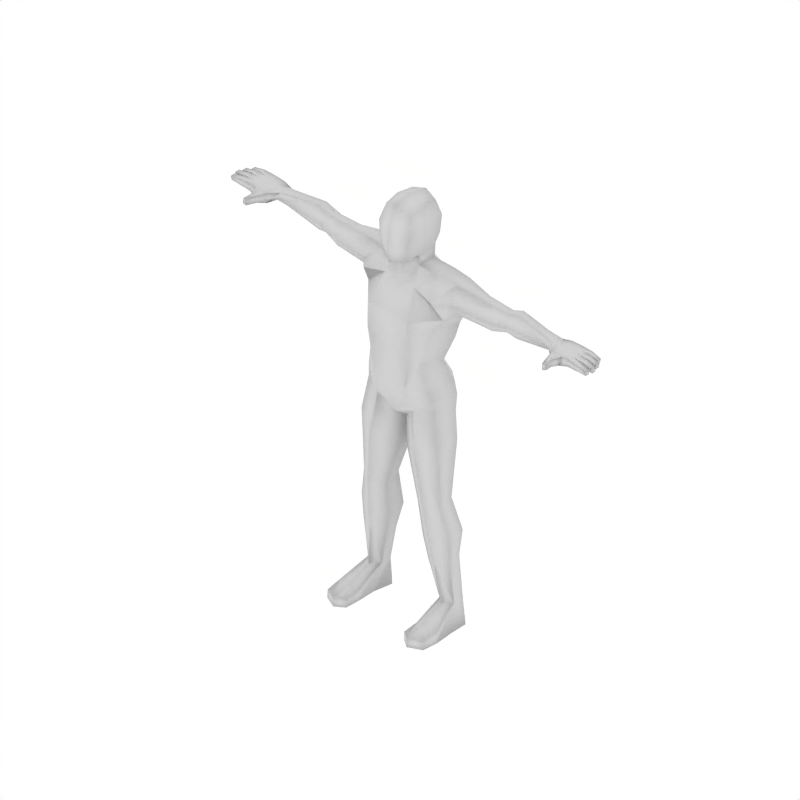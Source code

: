 # Source: human.blend  (saved by Blender 2.65.0; exported with 4.5.12 LTS)
import bpy
from mathutils import Matrix  # noqa: F401  (used for matrix-valued properties, if any)

bpy.ops.wm.read_factory_settings(use_empty=True)
scene = bpy.context.scene
scene.name = 'Scene'

# ---- collections
col_collection_1 = bpy.data.collections.new('Collection 1'); scene.collection.children.link(col_collection_1)

# ---- materials (node trees are filled in below, after node groups)
mat_material_001 = bpy.data.materials.new('Material.001')
mat_material_001.alpha_threshold = 0.0
mat_material_001.preview_render_type = 'SHADERBALL'
mat_material_001.roughness = 0.5
mat_material_001.specular_intensity = 0.0
mat_material_001.line_color = (0.0, 0.0, 0.0, 1.0)
mat_material = bpy.data.materials.new('Material')
mat_material.alpha_threshold = 0.0
mat_material.roughness = 0.5
mat_material.line_color = (0.0, 0.0, 0.0, 1.0)

# ---- material node trees

# ---- world
world_world = bpy.data.worlds.new('World'); scene.world = world_world
world_world.color = (1.0, 1.0, 1.0)
world_world.use_sun_shadow = False
world_world.sun_shadow_jitter_overblur = 0.0
world_world.cycles.sampling_method = 'MANUAL'
world_world.cycles.sample_map_resolution = 256

# ---- cameras
cam_camera = bpy.data.cameras.new('Camera')
cam_camera.type = 'ORTHO'
cam_camera.passepartout_alpha = 0.2
cam_camera.clip_end = 100.0
cam_camera.lens = 35.0
cam_camera.sensor_width = 32.0
cam_camera.sensor_height = 18.0
cam_camera.ortho_scale = 3.0
cam_camera.show_passepartout = False
cam_camera.show_safe_areas = True
cam_camera.dof.focus_distance = 0.0
cam_camera.dof.aperture_fstop = 128.0

# ---- lights
light_spot = bpy.data.lights.new('Spot', 'POINT')
light_spot.transmission_factor = 0.0
light_spot.cutoff_distance = 30.0
light_spot.energy = 100.0
light_spot.shadow_buffer_clip_start = 1.001
light_spot.shadow_soft_size = 1.0
light_spot.shadow_maximum_resolution = 0.006
light_spot.use_absolute_resolution = True
light_spot.cycles.use_multiple_importance_sampling = False

# ---- meshes
me_mehumanmale_001 = bpy.data.meshes.new('meHumanMale.001')
me_mehumanmale_001.from_pydata([(-0.7955, 0.006095, 0.492), (-0.8343, 0.0159, 0.5007), (-0.8356, 0.04222, 0.501), (-0.8021, 0.01565, 0.531), (-0.8328, 0.01575, 0.5332), (-0.834, 0.04207, 0.5334), (-0.8317, 0.06848, 0.5335), (-0.8332, 0.06864, 0.5011), (-0.7538, 0.1236, 0.4855), (-0.7525, 0.1239, 0.5275), (-0.887, 0.06724, 0.5064), (-0.8857, 0.06711, 0.5324), (-0.8845, 0.04079, 0.5321), (-0.8857, 0.04092, 0.5061), (-0.9332, 0.04552, 0.5038), (-0.9351, 0.0422, 0.5221), (-0.9361, 0.06325, 0.5223), (-0.9339, 0.06026, 0.5039), (-0.88, 0.09626, 0.5308), (-0.8811, 0.09637, 0.5074), (-0.8799, 0.07005, 0.5061), (-0.8787, 0.06993, 0.5321), (-0.9257, 0.07143, 0.5219), (-0.9238, 0.07475, 0.5036), (-0.9245, 0.08948, 0.5052), (-0.9267, 0.09249, 0.5217), (-0.8802, 0.03816, 0.5321), (-0.879, 0.01184, 0.5319), (-0.8815, 0.03828, 0.5061), (-0.8802, 0.01196, 0.5059), (-0.9277, 0.01656, 0.5035), (-0.9284, 0.0313, 0.5037), (-0.9296, 0.01324, 0.5218), (-0.9306, 0.0343, 0.522), (-0.746, 0.02078, 0.5285), (-0.7519, 0.07362, 0.5343), (-0.7473, 0.02011, 0.4826), (-0.7536, 0.07334, 0.483), (-0.7622, -0.01882, 0.495), (-0.7612, -0.01819, 0.5266), (-0.7872, -0.02689, 0.5262), (-0.7882, -0.02745, 0.4981), (-0.7941, -0.06078, 0.502), (-0.7921, -0.05855, 0.5231), (-0.7768, -0.06227, 0.5267), (-0.7777, -0.06298, 0.4971), (-0.9074, 0.1194, 0.5217), (-0.9052, 0.1164, 0.5052), (-0.9046, 0.1017, 0.5036), (-0.9064, 0.09838, 0.5219), (-0.8594, 0.09688, 0.5321), (-0.8606, 0.097, 0.5061), (-0.8618, 0.1233, 0.5074), (-0.8607, 0.1232, 0.5308), (-0.8105, 0.1237, 0.5315), (-0.8118, 0.1238, 0.5022), (-0.8237, 0.09508, 0.5016), (-0.8222, 0.09494, 0.5325), (-0.7883, 0.1249, 0.4919), (-0.7857, 0.1252, 0.5286), (-0.7937, 0.04366, 0.501), (-0.7921, 0.04351, 0.5334), (-0.792, 0.09604, 0.5016), (-0.7906, 0.09589, 0.5325), (0.0, -0.006751, 0.6107), (0.0, -0.09263, 0.4069), (0.0, -0.08716, 0.6222), (0.0, 0.1537, 0.6955), (-0.4702, 0.09932, 0.458), (-0.4702, 0.0652, 0.4579), (-0.4919, 0.03829, 0.5016), (-0.4702, 0.06513, 0.5426), (-0.4702, 0.09929, 0.5425), (-0.4702, 0.1423, 0.5015), (-0.1997, 0.1172, 0.3937), (-0.1954, 0.001093, 0.4103), (-0.1761, -0.04527, 0.4982), (-0.1421, 0.02877, 0.5718), (-0.1435, 0.1157, 0.5712), (-0.1756, 0.1655, 0.485), (-0.7113, 0.1171, 0.5196), (-0.7113, 0.09405, 0.5362), (-0.7113, 0.0553, 0.5296), (-0.7113, 0.03954, 0.506), (-0.7113, 0.06277, 0.4884), (-0.7113, 0.1017, 0.4951), (-0.06708, 0.185, 0.4823), (-0.06041, 0.09357, 0.591), (-0.05989, 0.009367, 0.5929), (-0.07574, -0.03336, 0.5206), (0.0, -0.0469, 0.4858), (0.0, 0.1735, 0.4759), (-0.1425, 0.05578, 0.1736), (-0.1309, -0.04419, 0.2146), (-0.1018, -0.08717, 0.2312), (-0.06096, 0.1153, 0.1601), (-0.08111, -0.08509, 0.0904), (-0.1514, -0.03732, 0.0802), (-0.08111, 0.1724, 0.04672), (-0.1528, 0.1123, 0.06343), (-0.1659, -0.02252, 0.03588), (-0.08681, -0.06802, 0.004748), (-0.08681, 0.1805, -0.03471), (-0.1677, 0.1103, 0.01514), (-0.1549, 0.0913, -0.8743), (-0.1549, 0.04407, -0.8743), (-0.1894, 0.01014, -0.8743), (-0.2239, 0.04407, -0.8743), (-0.2239, 0.0913, -0.8743), (-0.1894, 0.1239, -0.8743), (-0.1409, 0.08509, -0.4201), (-0.1955, 0.05539, -0.4139), (-0.1973, -0.0116, -0.4355), (-0.1447, -0.04235, -0.4651), (-0.08335, -0.0116, -0.4458), (-0.08152, 0.05539, -0.4242), (-0.1421, 0.08829, -0.9849), (-0.1547, 0.007083, -0.9849), (-0.1895, 0.006883, -0.9849), (-0.2459, 0.007083, -0.9849), (-0.2424, 0.08829, -0.9849), (-0.1898, 0.1349, -0.9849), (-0.2507, -0.1486, -0.9849), (-0.1924, -0.1768, -0.9849), (-0.1525, -0.1486, -0.9849), (-0.2483, -0.1486, -0.9474), (-0.1921, -0.1768, -0.9446), (-0.1525, -0.1486, -0.9474), (0.0, -0.0244, 0.5465), (0.0, 0.1568, 0.5435), (-0.0568, 0.1009, 0.6505), (-0.06153, 0.009241, 0.6414), (0.0, 0.1174, 0.6327), (-0.09982, -0.09515, 0.401), (-0.09237, 0.1742, 0.3625), (-0.002365, 0.1554, 0.3587), (-0.06506, 0.1168, 0.6966), (-0.05947, -0.06496, 0.6405), (-0.07977, -0.06372, 0.7713), (-0.06641, 0.1248, 0.7724), (0.0, -0.09518, 0.7713), (0.0, 0.1629, 0.7713), (-0.06148, -0.04299, 0.8443), (-0.06148, 0.09614, 0.8491), (0.0, -0.05914, 0.8715), (3.02e-09, 0.1063, 0.8686), (-0.5163, 0.1056, 0.4519), (-0.5163, 0.1438, 0.5031), (-0.5163, 0.1056, 0.5587), (-0.5163, 0.06546, 0.5588), (-0.5163, 0.03676, 0.5032), (-0.5163, 0.0655, 0.4518), (-0.406, 0.05013, 0.4408), (-0.3339, 0.1048, 0.4296), (-0.425, 0.02133, 0.4907), (-0.4037, 0.05363, 0.5437), (-0.334, 0.104, 0.5434), (-0.3034, 0.1587, 0.4877), (-0.08875, 0.01261, -0.6147), (-0.1569, -0.02393, -0.6045), (-0.231, 0.01176, -0.5779), (-0.2293, 0.08238, -0.5579), (-0.1534, 0.1322, -0.5632), (-0.08658, 0.08886, -0.5895), (-0.1987, 0.08077, -0.1604), (-0.1983, -0.02645, -0.1559), (-0.1135, 0.1367, -0.2061), (-0.112, -0.06545, -0.1885), (-0.02201, -0.004925, -0.2443), (-0.02141, 0.06641, -0.2372), (0.02141, 0.06641, -0.2372), (0.02201, -0.004925, -0.2443), (0.112, -0.06545, -0.1885), (0.1135, 0.1367, -0.2061), (0.1983, -0.02645, -0.1559), (0.1987, 0.08077, -0.1604), (0.08658, 0.08886, -0.5895), (0.1534, 0.1322, -0.5632), (0.2293, 0.08238, -0.5579), (0.231, 0.01176, -0.5779), (0.1569, -0.02393, -0.6045), (0.08875, 0.01261, -0.6147), (0.3034, 0.1587, 0.4877), (0.334, 0.104, 0.5434), (0.4037, 0.05363, 0.5437), (0.425, 0.02133, 0.4907), (0.3339, 0.1048, 0.4296), (0.406, 0.05013, 0.4408), (0.06148, 0.09614, 0.8491), (0.06148, -0.04299, 0.8443), (0.06641, 0.1248, 0.7724), (0.07977, -0.06372, 0.7713), (0.05947, -0.06496, 0.6405), (0.06506, 0.1168, 0.6966), (0.09237, 0.1742, 0.3625), (0.09982, -0.09515, 0.401), (0.06153, 0.009241, 0.6414), (0.0568, 0.1009, 0.6505), (0.1525, -0.1486, -0.9474), (0.1921, -0.1768, -0.9446), (0.2483, -0.1486, -0.9474), (0.1525, -0.1486, -0.9849), (0.1924, -0.1768, -0.9849), (0.2507, -0.1486, -0.9849), (0.1898, 0.1349, -0.9849), (0.2424, 0.08829, -0.9849), (0.2459, 0.007083, -0.9849), (0.1895, 0.006883, -0.9849), (0.1547, 0.007083, -0.9849), (0.1421, 0.08829, -0.9849), (0.08152, 0.05539, -0.4242), (0.08335, -0.0116, -0.4458), (0.1447, -0.04235, -0.4651), (0.1973, -0.0116, -0.4355), (0.1955, 0.05539, -0.4139), (0.1409, 0.08509, -0.4201), (0.1894, 0.1239, -0.8743), (0.2239, 0.0913, -0.8743), (0.2239, 0.04407, -0.8743), (0.1894, 0.01014, -0.8743), (0.1549, 0.04407, -0.8743), (0.1549, 0.0913, -0.8743), (0.0, -0.05504, -0.05819), (0.0, 0.1284, -0.08252), (0.1677, 0.1103, 0.01514), (0.08681, 0.1805, -0.03471), (0.08681, -0.06802, 0.004748), (0.1659, -0.02252, 0.03588), (0.0, -0.08509, 0.0904), (0.1528, 0.1123, 0.06343), (0.08111, 0.1724, 0.04672), (0.1514, -0.03732, 0.0802), (0.08111, -0.08509, 0.0904), (0.06096, 0.1153, 0.1601), (0.1018, -0.08717, 0.2312), (0.1309, -0.04419, 0.2146), (0.1425, 0.05578, 0.1736), (0.0, -0.07445, 0.2312), (0.07574, -0.03336, 0.5206), (0.05989, 0.009367, 0.5929), (0.06041, 0.09357, 0.591), (0.06708, 0.185, 0.4823), (0.1756, 0.1655, 0.485), (0.1435, 0.1157, 0.5712), (0.1421, 0.02877, 0.5718), (0.1761, -0.04527, 0.4982), (0.1954, 0.001093, 0.4103), (0.1997, 0.1172, 0.3937), (0.4702, 0.1423, 0.5015), (0.4702, 0.09929, 0.5425), (0.4702, 0.06513, 0.5426), (0.4919, 0.03829, 0.5016), (0.4702, 0.0652, 0.4579), (0.4702, 0.09932, 0.458), (0.0, 0.159, 0.04968), (0.0, 0.1037, 0.1631), (-0.1922, -0.08016, -0.9849), (-0.2559, -0.07927, -0.9849), (-0.2533, -0.0823, -0.938), (-0.151, -0.07927, -0.9849), (-0.1522, -0.0823, -0.938), (-0.1917, -0.08636, -0.9185), (0.1917, -0.08636, -0.9185), (0.1522, -0.0823, -0.938), (0.151, -0.07927, -0.9849), (0.2533, -0.0823, -0.938), (0.2559, -0.07927, -0.9849), (0.1922, -0.08016, -0.9849), (-0.11, 0.02135, -0.7154), (-0.1659, -0.008547, -0.6986), (-0.2258, 0.0173, -0.6811), (-0.2246, 0.06937, -0.6677), (-0.1628, 0.1191, -0.6569), (-0.1089, 0.07341, -0.7021), (0.1089, 0.07341, -0.7021), (0.1628, 0.1191, -0.6569), (0.2246, 0.06937, -0.6677), (0.2258, 0.0173, -0.6811), (0.1659, -0.008547, -0.6986), (0.11, 0.02135, -0.7154), (-0.1799, 0.09098, -0.04574), (-0.1723, -0.0157, -0.0009543), (-0.0983, 0.1419, -0.09928), (-0.09178, -0.05109, -0.02231), (0.0137, 0.0901, -0.1081), (0.01324, -0.003993, -0.1027), (0.09178, -0.05109, -0.02231), (0.0983, 0.1419, -0.09928), (0.1723, -0.0157, -0.0009543), (0.1799, 0.09098, -0.04574), (-0.0137, 0.0901, -0.1081), (-0.01324, -0.003993, -0.1027), (-0.1673, 0.09822, 0.2785), (-0.1484, -0.03516, 0.2929), (-0.1087, -0.0905, 0.2861), (-0.07839, 0.1417, 0.2566), (0.07839, 0.1417, 0.2566), (0.1087, -0.0905, 0.2861), (0.1484, -0.03516, 0.2929), (0.1673, 0.09822, 0.2785), (0.0, 0.1266, 0.2579), (0.0, -0.08288, 0.2737), (-0.2318, 0.03908, 0.4371), (-0.2207, 0.1144, 0.4116), (-0.2292, 0.008272, 0.4913), (-0.224, 0.04324, 0.5655), (-0.2214, 0.115, 0.565), (-0.2079, 0.1549, 0.4864), (0.2079, 0.1549, 0.4864), (0.2214, 0.115, 0.565), (0.224, 0.04324, 0.5655), (0.2292, 0.008272, 0.4913), (0.2207, 0.1144, 0.4116), (0.2318, 0.03908, 0.4371), (-0.07748, 0.02366, 0.6945), (0.07748, 0.02366, 0.6945), (-0.07065, -0.06624, 0.6955), (0.0, -0.09993, 0.6955), (0.07065, -0.06624, 0.6955), (-0.08691, 0.01961, 0.7702), (0.08691, 0.01961, 0.7702), (-0.07053, 0.0243, 0.8532), (0.07053, 0.0243, 0.8532), (0.0, 0.02662, 0.8851), (0.5163, 0.0655, 0.4518), (0.5163, 0.03676, 0.5032), (0.5163, 0.06546, 0.5588), (0.5163, 0.1056, 0.5587), (0.5163, 0.1438, 0.5031), (0.5163, 0.1056, 0.4519), (0.7113, 0.1017, 0.4951), (0.7113, 0.06277, 0.4884), (0.7113, 0.03954, 0.506), (0.7113, 0.0553, 0.5296), (0.7113, 0.09405, 0.5362), (0.7113, 0.1171, 0.5196), (0.7906, 0.09589, 0.5325), (0.792, 0.09604, 0.5016), (0.7921, 0.04351, 0.5334), (0.7937, 0.04366, 0.501), (0.7857, 0.1252, 0.5286), (0.7883, 0.1249, 0.4919), (0.8222, 0.09494, 0.5325), (0.8237, 0.09508, 0.5016), (0.8118, 0.1238, 0.5022), (0.8105, 0.1237, 0.5315), (0.8607, 0.1232, 0.5308), (0.8618, 0.1233, 0.5074), (0.8606, 0.097, 0.5061), (0.8594, 0.09688, 0.5321), (0.9064, 0.09838, 0.5219), (0.9046, 0.1017, 0.5036), (0.9052, 0.1164, 0.5052), (0.9074, 0.1194, 0.5217), (0.7777, -0.06298, 0.4971), (0.7768, -0.06227, 0.5267), (0.7921, -0.05855, 0.5231), (0.7941, -0.06078, 0.502), (0.7882, -0.02745, 0.4981), (0.7872, -0.02689, 0.5262), (0.7612, -0.01819, 0.5266), (0.7622, -0.01882, 0.495), (0.7536, 0.07334, 0.483), (0.7473, 0.02011, 0.4826), (0.7519, 0.07362, 0.5343), (0.746, 0.02078, 0.5285), (0.9306, 0.0343, 0.522), (0.9296, 0.01324, 0.5218), (0.9284, 0.0313, 0.5037), (0.9277, 0.01656, 0.5035), (0.8802, 0.01196, 0.5059), (0.8815, 0.03828, 0.5061), (0.879, 0.01184, 0.5319), (0.8802, 0.03816, 0.5321), (0.9267, 0.09249, 0.5217), (0.9245, 0.08948, 0.5052), (0.9238, 0.07475, 0.5036), (0.9257, 0.07143, 0.5219), (0.8787, 0.06993, 0.5321), (0.8799, 0.07005, 0.5061), (0.8811, 0.09637, 0.5074), (0.88, 0.09626, 0.5308), (0.9339, 0.06026, 0.5039), (0.9361, 0.06325, 0.5223), (0.9351, 0.0422, 0.5221), (0.9332, 0.04552, 0.5038), (0.8857, 0.04092, 0.5061), (0.8845, 0.04079, 0.5321), (0.8857, 0.06711, 0.5324), (0.887, 0.06724, 0.5064), (0.7525, 0.1239, 0.5275), (0.7538, 0.1236, 0.4855), (0.8332, 0.06864, 0.5011), (0.8317, 0.06848, 0.5335), (0.834, 0.04207, 0.5334), (0.8328, 0.01575, 0.5332), (0.8021, 0.01565, 0.531), (0.8356, 0.04222, 0.501), (0.8343, 0.0159, 0.5007), (0.7955, 0.006095, 0.492), (-0.1778, 0.1119, 0.3418), (-0.1574, -0.02372, 0.352), (-0.1042, -0.09574, 0.3346), (-0.08538, 0.1608, 0.3096), (0.08538, 0.1608, 0.3096), (0.1042, -0.09574, 0.3346), (0.1574, -0.02372, 0.352), (0.1778, 0.1119, 0.3418), (0.0, 0.1439, 0.3083), (0.0, -0.09067, 0.3314)], [], [(0, 3, 4, 1), (7, 2, 13, 10), (6, 7, 10, 11), (5, 6, 11, 12), (2, 5, 12, 13), (13, 12, 15, 14), (12, 11, 16, 15), (11, 10, 17, 16), (10, 13, 14, 17), (14, 15, 16, 17), (6, 57, 18, 21), (56, 7, 20, 19), (7, 6, 21, 20), (20, 21, 22, 23), (19, 20, 23, 24), (21, 18, 25, 22), (18, 19, 24, 25), (23, 22, 25, 24), (4, 5, 26, 27), (5, 2, 28, 26), (1, 4, 27, 29), (2, 1, 29, 28), (28, 29, 30, 31), (29, 27, 32, 30), (26, 28, 31, 33), (27, 26, 33, 32), (30, 32, 33, 31), (36, 34, 39, 38), (0, 36, 38, 41), (34, 3, 40, 39), (3, 0, 41, 40), (40, 41, 42, 43), (39, 40, 43, 44), (41, 38, 45, 42), (38, 39, 44, 45), (43, 42, 45, 44), (82, 34, 36, 83), (81, 35, 34, 82), (80, 9, 35, 81), (84, 37, 8, 85), (83, 36, 37, 84), (48, 49, 46, 47), (53, 52, 47, 46), (50, 53, 46, 49), (52, 51, 48, 47), (51, 50, 49, 48), (55, 56, 51, 52), (57, 54, 53, 50), (54, 55, 52, 53), (80, 85, 8, 9), (9, 8, 58, 59), (54, 59, 58, 55), (6, 35, 63, 57), (54, 57, 63, 59), (9, 59, 63, 35), (5, 61, 35, 6), (3, 34, 35, 61), (3, 61, 5, 4), (2, 7, 37, 60), (7, 56, 62, 37), (0, 60, 37, 36), (8, 37, 62, 58), (55, 58, 62, 56), (0, 1, 2, 60), (18, 57, 56, 19), (50, 51, 56, 57), (79, 78, 87, 86), (78, 77, 88, 87), (77, 76, 89, 88), (96, 97, 100, 101), (99, 98, 102, 103), (98, 254, 223, 102), (228, 96, 101, 222), (97, 99, 103, 100), (104, 105, 117, 116), (107, 108, 120, 119), (108, 109, 121, 120), (109, 104, 116, 121), (127, 126, 123, 124), (126, 125, 122, 123), (88, 89, 90, 128), (86, 87, 129, 91), (87, 88, 131, 130), (64, 131, 88, 128), (129, 87, 130, 132), (90, 89, 133, 65), (86, 91, 135, 134), (75, 133, 89, 76), (74, 79, 86, 134), (237, 94, 96, 228), (93, 97, 96, 94), (92, 99, 97, 93), (92, 95, 98, 99), (255, 254, 98, 95), (131, 64, 66, 137), (132, 130, 136, 67), (67, 136, 139, 141), (138, 140, 144, 142), (141, 139, 143, 145), (118, 119, 120, 121), (116, 117, 118, 121), (68, 146, 147, 73), (146, 85, 80, 147), (73, 147, 148, 72), (147, 80, 81, 148), (72, 148, 149, 71), (148, 81, 82, 149), (71, 149, 150, 70), (149, 82, 83, 150), (70, 150, 151, 69), (150, 83, 84, 151), (69, 151, 146, 68), (151, 84, 85, 146), (69, 152, 154, 70), (70, 154, 155, 71), (71, 155, 156, 72), (72, 156, 157, 73), (153, 68, 73, 157), (68, 153, 152, 69), (253, 252, 187, 186), (186, 182, 248, 253), (249, 248, 182, 183), (250, 249, 183, 184), (251, 250, 184, 185), (252, 251, 185, 187), (252, 253, 329, 324), (251, 252, 324, 325), (250, 251, 325, 326), (249, 250, 326, 327), (248, 249, 327, 328), (253, 248, 328, 329), (209, 204, 207, 208), (207, 204, 205, 206), (141, 145, 188, 190), (191, 189, 144, 140), (67, 141, 190, 193), (132, 67, 193, 197), (66, 64, 196, 192), (255, 233, 230, 254), (236, 229, 230, 233), (236, 235, 231, 229), (235, 234, 232, 231), (237, 228, 232, 234), (247, 194, 241, 242), (246, 245, 238, 195), (241, 194, 135, 91), (90, 65, 195, 238), (129, 132, 197, 240), (64, 128, 239, 196), (240, 197, 196, 239), (241, 91, 129, 240), (239, 128, 90, 238), (199, 202, 203, 200), (198, 201, 202, 199), (216, 204, 209, 221), (217, 205, 204, 216), (218, 206, 205, 217), (221, 209, 208, 220), (231, 227, 224, 229), (228, 222, 226, 232), (230, 225, 223, 254), (229, 224, 225, 230), (232, 226, 227, 231), (244, 239, 238, 245), (243, 240, 239, 244), (242, 241, 240, 243), (118, 256, 257, 119), (256, 123, 122, 257), (119, 257, 258, 107), (257, 122, 125, 258), (117, 259, 256, 118), (259, 124, 123, 256), (105, 260, 259, 117), (260, 127, 124, 259), (107, 258, 261, 106), (258, 125, 126, 261), (106, 261, 260, 105), (261, 126, 127, 260), (220, 263, 262, 219), (263, 198, 199, 262), (219, 262, 265, 218), (262, 199, 200, 265), (208, 264, 263, 220), (264, 201, 198, 263), (207, 267, 264, 208), (267, 202, 201, 264), (218, 265, 266, 206), (265, 200, 203, 266), (206, 266, 267, 207), (266, 203, 202, 267), (158, 268, 273, 163), (268, 105, 104, 273), (159, 269, 268, 158), (269, 106, 105, 268), (160, 270, 269, 159), (270, 107, 106, 269), (161, 271, 270, 160), (271, 108, 107, 270), (162, 272, 271, 161), (272, 109, 108, 271), (163, 273, 272, 162), (273, 104, 109, 272), (177, 275, 274, 176), (275, 216, 221, 274), (178, 276, 275, 177), (276, 217, 216, 275), (179, 277, 276, 178), (277, 218, 217, 276), (180, 278, 277, 179), (278, 219, 218, 277), (181, 279, 278, 180), (279, 220, 219, 278), (176, 274, 279, 181), (274, 221, 220, 279), (103, 280, 281, 100), (280, 164, 165, 281), (102, 282, 280, 103), (282, 166, 164, 280), (100, 281, 283, 101), (281, 165, 167, 283), (101, 283, 291, 222), (283, 167, 168, 291), (223, 290, 282, 102), (290, 169, 166, 282), (222, 291, 290, 223), (291, 168, 169, 290), (223, 284, 285, 222), (284, 170, 171, 285), (225, 287, 284, 223), (287, 173, 170, 284), (222, 285, 286, 226), (285, 171, 172, 286), (226, 286, 288, 227), (286, 172, 174, 288), (224, 289, 287, 225), (289, 175, 173, 287), (227, 288, 289, 224), (288, 174, 175, 289), (292, 92, 93, 293), (293, 93, 94, 294), (237, 301, 294, 94), (295, 95, 92, 292), (95, 295, 300, 255), (255, 300, 296, 233), (299, 236, 233, 296), (234, 297, 301, 237), (297, 234, 235, 298), (298, 235, 236, 299), (152, 302, 304, 154), (302, 75, 76, 304), (154, 304, 305, 155), (304, 76, 77, 305), (155, 305, 306, 156), (305, 77, 78, 306), (156, 306, 307, 157), (306, 78, 79, 307), (74, 303, 307, 79), (303, 153, 157, 307), (153, 303, 302, 152), (303, 74, 75, 302), (187, 313, 312, 186), (313, 246, 247, 312), (242, 308, 312, 247), (308, 182, 186, 312), (182, 308, 309, 183), (308, 242, 243, 309), (183, 309, 310, 184), (309, 243, 244, 310), (184, 310, 311, 185), (310, 244, 245, 311), (185, 311, 313, 187), (311, 245, 246, 313), (66, 317, 316, 137), (317, 140, 138, 316), (192, 318, 317, 66), (318, 191, 140, 317), (192, 196, 315, 318), (193, 315, 196, 197), (131, 137, 316, 314), (130, 131, 314, 136), (191, 318, 315, 320), (190, 320, 315, 193), (138, 319, 314, 316), (136, 314, 319, 139), (189, 191, 320, 322), (188, 322, 320, 190), (139, 319, 321, 143), (138, 142, 321, 319), (144, 189, 322, 323), (142, 144, 323, 321), (143, 321, 323, 145), (145, 323, 322, 188), (324, 329, 330, 331), (325, 324, 331, 332), (326, 325, 332, 333), (327, 326, 333, 334), (328, 327, 334, 335), (329, 328, 335, 330), (349, 342, 343, 348), (381, 380, 343, 342), (399, 339, 397, 398), (344, 343, 337, 341), (391, 341, 337, 362), (399, 363, 362, 339), (392, 362, 337, 343), (397, 339, 362, 392), (396, 395, 394, 338), (396, 338, 364, 365), (394, 393, 364, 338), (390, 364, 336, 340), (345, 340, 336, 342), (393, 342, 336, 364), (345, 344, 341, 340), (390, 340, 341, 391), (335, 390, 391, 330), (345, 346, 347, 344), (342, 349, 346, 345), (344, 347, 348, 343), (348, 351, 350, 349), (347, 352, 351, 348), (349, 350, 353, 346), (346, 353, 352, 347), (351, 352, 353, 350), (332, 331, 362, 363), (331, 330, 391, 362), (335, 334, 364, 390), (334, 333, 365, 364), (333, 332, 363, 365), (356, 355, 354, 357), (361, 354, 355, 360), (358, 357, 354, 361), (360, 355, 356, 359), (359, 356, 357, 358), (396, 359, 358, 399), (365, 360, 359, 396), (399, 358, 361, 363), (363, 361, 360, 365), (369, 368, 366, 367), (372, 367, 366, 373), (373, 366, 368, 371), (370, 369, 367, 372), (371, 368, 369, 370), (397, 371, 370, 398), (398, 370, 372, 395), (394, 373, 371, 397), (395, 372, 373, 394), (376, 375, 374, 377), (381, 374, 375, 380), (378, 377, 374, 381), (380, 375, 376, 379), (379, 376, 377, 378), (392, 379, 378, 393), (343, 380, 379, 392), (393, 378, 381, 342), (385, 382, 383, 384), (389, 382, 385, 386), (388, 383, 382, 389), (387, 384, 383, 388), (386, 385, 384, 387), (397, 386, 387, 394), (394, 387, 388, 393), (393, 388, 389, 392), (392, 389, 386, 397), (399, 398, 395, 396), (74, 400, 401, 75), (400, 292, 293, 401), (75, 401, 402, 133), (401, 293, 294, 402), (301, 409, 402, 294), (409, 65, 133, 402), (134, 403, 400, 74), (403, 295, 292, 400), (295, 403, 408, 300), (403, 134, 135, 408), (300, 408, 404, 296), (408, 135, 194, 404), (247, 407, 404, 194), (407, 299, 296, 404), (297, 405, 409, 301), (405, 195, 65, 409), (195, 405, 406, 246), (405, 297, 298, 406), (246, 406, 407, 247), (406, 298, 299, 407), (179, 213, 212, 180), (178, 214, 213, 179), (180, 212, 211, 181), (176, 181, 211, 210), (176, 210, 215, 177), (177, 215, 214, 178), (172, 212, 213, 174), (171, 211, 212, 172), (170, 210, 211, 171), (174, 213, 214, 175), (173, 175, 214, 215), (170, 173, 215, 210), (113, 114, 168, 167), (112, 113, 167, 165), (111, 112, 165, 164), (113, 159, 158, 114), (114, 158, 163, 115), (112, 160, 159, 113), (111, 161, 160, 112), (114, 115, 169, 168), (110, 166, 169, 115), (110, 111, 164, 166), (110, 115, 163, 162), (110, 162, 161, 111)])
me_mehumanmale_001.polygons.foreach_set('use_smooth', [True] * 408)
_uv = me_mehumanmale_001.uv_layers.new(name='UVTex')
_uv.uv.foreach_set('vector', [0.8233, 0.6675, 0.8184, 0.6884, 0.8023, 0.6888, 0.8021, 0.6717, 0.8063, 0.7882, 0.8059, 0.8019, 0.78, 0.8042, 0.7785, 0.7907, 0.1665, 0.9145, 0.1665, 0.9325, 0.1367, 0.9309, 0.1367, 0.9165, 0.8018, 0.7024, 0.8031, 0.7162, 0.7749, 0.7156, 0.7755, 0.7018, 0.2736, 0.9156, 0.2737, 0.9336, 0.2458, 0.9316, 0.2458, 0.9172, 0.2458, 0.9172, 0.2458, 0.9316, 0.2181, 0.9247, 0.2195, 0.9145, 0.7755, 0.7018, 0.7749, 0.7156, 0.7481, 0.7136, 0.7486, 0.7026, 0.1367, 0.9165, 0.1367, 0.9309, 0.1105, 0.9336, 0.109, 0.9234, 0.7785, 0.7907, 0.78, 0.8042, 0.7554, 0.8034, 0.7545, 0.7958, 0.7554, 0.8034, 0.7461, 0.806, 0.7449, 0.7952, 0.7545, 0.7958, 0.8031, 0.7162, 0.8083, 0.7303, 0.7775, 0.7313, 0.7781, 0.7172, 0.8102, 0.7741, 0.8063, 0.7882, 0.7818, 0.7892, 0.7802, 0.7756, 0.1665, 0.9325, 0.1665, 0.9145, 0.1924, 0.9165, 0.1924, 0.9309, 0.1924, 0.9309, 0.1924, 0.9165, 0.2181, 0.9234, 0.2167, 0.9336, 0.7802, 0.7756, 0.7818, 0.7892, 0.7588, 0.7885, 0.7579, 0.7809, 0.7781, 0.7172, 0.7775, 0.7313, 0.7521, 0.7298, 0.7524, 0.7185, 0.3525, 0.9171, 0.3526, 0.93, 0.3284, 0.9326, 0.3269, 0.9234, 0.7588, 0.7885, 0.7492, 0.7903, 0.7492, 0.7793, 0.7579, 0.7809, 0.8023, 0.6888, 0.8018, 0.7024, 0.7779, 0.7004, 0.7792, 0.6871, 0.2737, 0.9336, 0.2736, 0.9156, 0.2992, 0.9173, 0.2993, 0.9317, 0.8021, 0.6717, 0.8023, 0.6888, 0.7792, 0.6871, 0.778, 0.6741, 0.8059, 0.8019, 0.8078, 0.8154, 0.7842, 0.8195, 0.7823, 0.806, 0.7823, 0.806, 0.7842, 0.8195, 0.7595, 0.8194, 0.7584, 0.8118, 0.778, 0.6741, 0.7792, 0.6871, 0.7534, 0.6849, 0.7533, 0.6752, 0.2993, 0.9317, 0.2992, 0.9173, 0.3254, 0.9145, 0.3269, 0.9247, 0.7792, 0.6871, 0.7779, 0.7004, 0.7518, 0.6956, 0.7534, 0.6849, 0.7595, 0.8194, 0.7502, 0.8222, 0.7488, 0.8114, 0.7584, 0.8118, 0.8713, 0.6734, 0.8504, 0.6894, 0.839, 0.6677, 0.8535, 0.6586, 0.8287, 0.8189, 0.8531, 0.8087, 0.847, 0.8304, 0.8337, 0.8374, 0.8504, 0.6894, 0.8184, 0.6884, 0.8242, 0.6647, 0.839, 0.6677, 0.8073, 0.8217, 0.8287, 0.8189, 0.8337, 0.8374, 0.8192, 0.8426, 0.8192, 0.8426, 0.8337, 0.8374, 0.8358, 0.856, 0.8254, 0.8575, 0.839, 0.6677, 0.8242, 0.6647, 0.8189, 0.6484, 0.8269, 0.6453, 0.8337, 0.8374, 0.847, 0.8304, 0.8442, 0.8547, 0.8358, 0.856, 0.8535, 0.6586, 0.839, 0.6677, 0.8269, 0.6453, 0.8404, 0.6372, 0.8254, 0.8575, 0.8358, 0.856, 0.8387, 0.864, 0.8241, 0.8653, 0.8676, 0.7116, 0.8504, 0.6894, 0.8713, 0.6734, 0.8749, 0.6985, 0.8654, 0.7327, 0.845, 0.7193, 0.8504, 0.6894, 0.8676, 0.7116, 0.8631, 0.7478, 0.8423, 0.744, 0.845, 0.7193, 0.8654, 0.7327, 0.8683, 0.7836, 0.8462, 0.7828, 0.8422, 0.7616, 0.8641, 0.7633, 0.8749, 0.7973, 0.8531, 0.8087, 0.8462, 0.7828, 0.8683, 0.7836, 0.7686, 0.7679, 0.759, 0.7682, 0.7607, 0.7576, 0.7689, 0.7604, 0.791, 0.7472, 0.7911, 0.7586, 0.7689, 0.7604, 0.7678, 0.7518, 0.7892, 0.7342, 0.791, 0.7472, 0.7678, 0.7518, 0.7654, 0.741, 0.7911, 0.7586, 0.7909, 0.772, 0.7686, 0.7679, 0.7689, 0.7604, 0.405, 0.93, 0.4049, 0.9156, 0.4307, 0.9224, 0.4293, 0.9326, 0.8166, 0.7592, 0.8102, 0.7741, 0.7909, 0.772, 0.7911, 0.7586, 0.8083, 0.7303, 0.8155, 0.7445, 0.791, 0.7472, 0.7892, 0.7342, 0.8155, 0.7445, 0.8166, 0.7592, 0.7911, 0.7586, 0.791, 0.7472, 0.8631, 0.7478, 0.8641, 0.7633, 0.8422, 0.7616, 0.8423, 0.744, 0.8423, 0.744, 0.8422, 0.7616, 0.8286, 0.7603, 0.8273, 0.7445, 0.8155, 0.7445, 0.8273, 0.7445, 0.8286, 0.7603, 0.8166, 0.7592, 0.8031, 0.7162, 0.845, 0.7193, 0.8247, 0.7304, 0.8083, 0.7303, 0.8155, 0.7445, 0.8083, 0.7303, 0.8247, 0.7304, 0.8273, 0.7445, 0.8423, 0.744, 0.8273, 0.7445, 0.8247, 0.7304, 0.845, 0.7193, 0.8018, 0.7024, 0.824, 0.703, 0.845, 0.7193, 0.8031, 0.7162, 0.8184, 0.6884, 0.8504, 0.6894, 0.845, 0.7193, 0.824, 0.703, 0.8184, 0.6884, 0.824, 0.703, 0.8018, 0.7024, 0.8023, 0.6888, 0.8059, 0.8019, 0.8063, 0.7882, 0.8462, 0.7828, 0.8268, 0.7995, 0.8063, 0.7882, 0.8102, 0.7741, 0.8255, 0.7731, 0.8462, 0.7828, 0.8287, 0.8189, 0.8268, 0.7995, 0.8462, 0.7828, 0.8531, 0.8087, 0.8422, 0.7616, 0.8462, 0.7828, 0.8255, 0.7731, 0.8286, 0.7603, 0.8166, 0.7592, 0.8286, 0.7603, 0.8255, 0.7731, 0.8102, 0.7741, 0.8287, 0.8189, 0.8078, 0.8154, 0.8059, 0.8019, 0.8268, 0.7995, 0.3525, 0.9171, 0.3844, 0.9145, 0.3844, 0.9316, 0.3526, 0.93, 0.4049, 0.9156, 0.405, 0.93, 0.3844, 0.9316, 0.3844, 0.9145, 0.1543, 0.7138, 0.1282, 0.755, 0.08705, 0.7584, 0.1069, 0.6967, 0.3092, 0.8175, 0.3068, 0.777, 0.3475, 0.7716, 0.3456, 0.8076, 0.3068, 0.777, 0.2868, 0.7267, 0.3357, 0.7344, 0.3475, 0.7716, 0.318, 0.4817, 0.2632, 0.4744, 0.25, 0.4461, 0.3103, 0.4233, 0.1747, 0.4721, 0.1299, 0.4723, 0.1221, 0.4394, 0.174, 0.4462, 0.1299, 0.4723, 0.09541, 0.4835, 0.07737, 0.4268, 0.1221, 0.4394, 0.3716, 0.4796, 0.318, 0.4817, 0.3103, 0.4233, 0.3718, 0.3628, 0.2632, 0.4744, 0.1747, 0.4721, 0.174, 0.4462, 0.25, 0.4461, 0.8542, 0.3139, 0.843, 0.3347, 0.7854, 0.3254, 0.8043, 0.2889, 0.8666, 0.3639, 0.8889, 0.3546, 0.9096, 0.4081, 0.8714, 0.4244, 0.8889, 0.3546, 0.9102, 0.3427, 0.941, 0.3905, 0.9096, 0.4081, 0.867, 0.2938, 0.8542, 0.3139, 0.8043, 0.2889, 0.8222, 0.2607, 0.7609, 0.4033, 0.7699, 0.4218, 0.7559, 0.4326, 0.7449, 0.4118, 0.7699, 0.4218, 0.7905, 0.4389, 0.7794, 0.4531, 0.7559, 0.4326, 0.3475, 0.7716, 0.3357, 0.7344, 0.3713, 0.7149, 0.3712, 0.7446, 0.1069, 0.6967, 0.08705, 0.7584, 0.06845, 0.716, 0.07833, 0.6853, 0.9126, 0.0366, 0.9133, 0.07322, 0.8922, 0.07417, 0.8861, 0.03373, 0.9311, 0.1307, 0.9226, 0.09361, 0.9438, 0.09794, 0.9674, 0.1309, 0.9371, 0.0008961, 0.9126, 0.0366, 0.8861, 0.03373, 0.8952, 0.007827, 0.3713, 0.7149, 0.3357, 0.7344, 0.3195, 0.6682, 0.3713, 0.6696, 0.1069, 0.6967, 0.07833, 0.6853, 0.0945, 0.6336, 0.134, 0.6479, 0.2471, 0.6893, 0.3195, 0.6682, 0.3357, 0.7344, 0.2868, 0.7267, 0.1858, 0.6758, 0.1543, 0.7138, 0.1069, 0.6967, 0.134, 0.6479, 0.3715, 0.57, 0.3089, 0.5734, 0.318, 0.4817, 0.3716, 0.4796, 0.275, 0.5636, 0.2632, 0.4744, 0.318, 0.4817, 0.3089, 0.5734, 0.205, 0.5404, 0.1747, 0.4721, 0.2632, 0.4744, 0.275, 0.5636, 0.205, 0.5404, 0.1394, 0.5383, 0.1299, 0.4723, 0.1747, 0.4721, 0.1059, 0.5423, 0.09541, 0.4835, 0.1299, 0.4723, 0.1394, 0.5383, 0.9226, 0.09361, 0.9311, 0.1307, 0.8925, 0.1305, 0.8914, 0.1057, 0.8952, 0.007827, 0.8861, 0.03373, 0.8649, 0.03149, 0.8651, 3.3e-08, 0.8651, 3.3e-08, 0.8649, 0.03149, 0.8349, 0.03126, 0.8317, 0.0, 0.8427, 0.1026, 0.8441, 0.1303, 0.8106, 0.1301, 0.8124, 0.104, 0.8317, 0.0, 0.8349, 0.03126, 0.8033, 0.04346, 0.7878, 0.01809, 0.6741, 0.9492, 0.6729, 0.9179, 0.7179, 0.9179, 0.7449, 0.9459, 0.7203, 0.9734, 0.6751, 0.9684, 0.6741, 0.9492, 0.7449, 0.9459, 0.1661, 0.9093, 0.1458, 0.9137, 0.1402, 0.8867, 0.1603, 0.8813, 0.1458, 0.9137, 0.05866, 0.9117, 0.0568, 0.899, 0.1402, 0.8867, 0.1603, 0.8813, 0.1402, 0.8867, 0.1299, 0.8613, 0.1513, 0.8533, 0.1402, 0.8867, 0.0568, 0.899, 0.053, 0.8868, 0.1299, 0.8613, 0.1513, 0.8533, 0.1299, 0.8613, 0.1248, 0.8462, 0.1456, 0.8365, 0.1299, 0.8613, 0.053, 0.8868, 0.0464, 0.8705, 0.1248, 0.8462, 0.1456, 0.8365, 0.1248, 0.8462, 0.1161, 0.8211, 0.1267, 0.8162, 0.1248, 0.8462, 0.0464, 0.8705, 0.04104, 0.8593, 0.1161, 0.8211, 0.1267, 0.8162, 0.1161, 0.8211, 0.1045, 0.7985, 0.1226, 0.7881, 0.1161, 0.8211, 0.04104, 0.8593, 0.03531, 0.848, 0.1045, 0.7985, 0.1226, 0.7881, 0.1045, 0.7985, 0.09484, 0.7844, 0.1131, 0.7756, 0.1045, 0.7985, 0.03531, 0.848, 0.02518, 0.8345, 0.09484, 0.7844, 0.1226, 0.7881, 0.1496, 0.7717, 0.1554, 0.7979, 0.1267, 0.8162, 0.1267, 0.8162, 0.1554, 0.7979, 0.1766, 0.8207, 0.1456, 0.8365, 0.1456, 0.8365, 0.1766, 0.8207, 0.2184, 0.8348, 0.1513, 0.8533, 0.1513, 0.8533, 0.2184, 0.8348, 0.2405, 0.869, 0.1603, 0.8813, 0.2307, 0.9068, 0.1661, 0.9093, 0.1603, 0.8813, 0.2405, 0.869, 0.1131, 0.7756, 0.1563, 0.7319, 0.1496, 0.7717, 0.1226, 0.7881, 0.6292, 0.7765, 0.6196, 0.789, 0.5927, 0.7725, 0.5862, 0.7327, 0.5112, 0.9073, 0.5015, 0.8694, 0.5817, 0.882, 0.5757, 0.91, 0.5908, 0.8541, 0.5817, 0.882, 0.5015, 0.8694, 0.5237, 0.8354, 0.5965, 0.8373, 0.5908, 0.8541, 0.5237, 0.8354, 0.5656, 0.8214, 0.6155, 0.8171, 0.5965, 0.8373, 0.5656, 0.8214, 0.5869, 0.7986, 0.6196, 0.789, 0.6155, 0.8171, 0.5869, 0.7986, 0.5927, 0.7725, 0.6196, 0.789, 0.6292, 0.7765, 0.6475, 0.7854, 0.6378, 0.7994, 0.6155, 0.8171, 0.6196, 0.789, 0.6378, 0.7994, 0.626, 0.8219, 0.5965, 0.8373, 0.6155, 0.8171, 0.626, 0.8219, 0.6173, 0.847, 0.5908, 0.8541, 0.5965, 0.8373, 0.6173, 0.847, 0.6121, 0.8622, 0.5817, 0.882, 0.5908, 0.8541, 0.6121, 0.8622, 0.6018, 0.8875, 0.5757, 0.91, 0.5817, 0.882, 0.6018, 0.8875, 0.596, 0.9145, 0.8934, 0.8701, 0.917, 0.8985, 0.8464, 0.8926, 0.8481, 0.8735, 0.8464, 0.8926, 0.917, 0.8985, 0.889, 0.9255, 0.844, 0.9238, 0.8302, 0.2604, 0.7866, 0.2418, 0.8023, 0.2166, 0.8338, 0.2291, 0.8424, 0.1579, 0.8121, 0.1562, 0.8106, 0.1301, 0.8441, 0.1303, 0.8636, 0.2607, 0.8302, 0.2604, 0.8338, 0.2291, 0.8638, 0.2292, 0.8938, 0.2533, 0.8636, 0.2607, 0.8638, 0.2292, 0.885, 0.2272, 0.8925, 0.1305, 0.9311, 0.1307, 0.9222, 0.1678, 0.8912, 0.1553, 0.6373, 0.5431, 0.6038, 0.539, 0.6136, 0.473, 0.648, 0.4844, 0.5382, 0.5409, 0.5686, 0.4727, 0.6136, 0.473, 0.6038, 0.539, 0.5382, 0.5409, 0.468, 0.5639, 0.4802, 0.4747, 0.5686, 0.4727, 0.468, 0.5639, 0.4341, 0.5736, 0.4253, 0.4819, 0.4802, 0.4747, 0.3715, 0.57, 0.3716, 0.4796, 0.4253, 0.4819, 0.4341, 0.5736, 0.5569, 0.6764, 0.6088, 0.6487, 0.6357, 0.6977, 0.5882, 0.7145, 0.4955, 0.6898, 0.4557, 0.727, 0.4067, 0.7345, 0.4232, 0.6684, 0.6357, 0.6977, 0.6088, 0.6487, 0.6504, 0.6341, 0.6643, 0.6864, 0.3713, 0.7149, 0.3713, 0.6696, 0.4232, 0.6684, 0.4067, 0.7345, 0.9356, 0.2607, 0.8938, 0.2533, 0.885, 0.2272, 0.9115, 0.2247, 0.9311, 0.1307, 0.9674, 0.1309, 0.9434, 0.1637, 0.9222, 0.1678, 0.9115, 0.2247, 0.885, 0.2272, 0.8916, 0.1869, 0.9127, 0.1881, 0.6357, 0.6977, 0.6643, 0.6864, 0.674, 0.7171, 0.6553, 0.7594, 0.3948, 0.7717, 0.3712, 0.7446, 0.3713, 0.7149, 0.4067, 0.7345, 0.763, 0.5489, 0.7449, 0.55, 0.749, 0.5183, 0.7672, 0.5217, 0.7686, 0.5692, 0.7506, 0.5735, 0.7449, 0.55, 0.763, 0.5489, 0.9248, 0.5813, 0.9129, 0.6372, 0.88, 0.6277, 0.9013, 0.5745, 0.9004, 0.5196, 0.8799, 0.4643, 0.916, 0.4564, 0.9248, 0.5142, 0.8769, 0.5276, 0.8393, 0.4777, 0.8799, 0.4643, 0.9004, 0.5196, 0.9013, 0.5745, 0.88, 0.6277, 0.8405, 0.6125, 0.8785, 0.5661, 0.4802, 0.4747, 0.4934, 0.4464, 0.5694, 0.4467, 0.5686, 0.4727, 0.3716, 0.4796, 0.3718, 0.3628, 0.4332, 0.4234, 0.4253, 0.4819, 0.6136, 0.473, 0.6214, 0.4401, 0.6662, 0.4277, 0.648, 0.4844, 0.5686, 0.4727, 0.5694, 0.4467, 0.6214, 0.4401, 0.6136, 0.473, 0.4253, 0.4819, 0.4332, 0.4234, 0.4934, 0.4464, 0.4802, 0.4747, 0.4355, 0.7772, 0.3948, 0.7717, 0.4067, 0.7345, 0.4557, 0.727, 0.433, 0.8177, 0.3967, 0.8077, 0.3948, 0.7717, 0.4355, 0.7772, 0.5882, 0.7145, 0.6357, 0.6977, 0.6553, 0.7594, 0.6141, 0.7559, 0.6741, 0.9492, 0.6259, 0.9498, 0.6249, 0.9145, 0.6729, 0.9179, 0.6259, 0.9498, 0.5725, 0.952, 0.5867, 0.9191, 0.6249, 0.9145, 0.8714, 0.4244, 0.8307, 0.4424, 0.8197, 0.4211, 0.8666, 0.3639, 0.8307, 0.4424, 0.7981, 0.4564, 0.7905, 0.4389, 0.8197, 0.4211, 0.6751, 0.9684, 0.6274, 0.9725, 0.6259, 0.9498, 0.6741, 0.9492, 0.6274, 0.9725, 0.589, 0.9734, 0.5725, 0.952, 0.6259, 0.9498, 0.843, 0.3347, 0.7838, 0.3775, 0.7639, 0.3635, 0.7854, 0.3254, 0.7838, 0.3775, 0.7609, 0.4033, 0.7449, 0.3931, 0.7639, 0.3635, 0.8666, 0.3639, 0.8197, 0.4211, 0.8003, 0.3938, 0.8423, 0.359, 0.8197, 0.4211, 0.7905, 0.4389, 0.7699, 0.4218, 0.8003, 0.3938, 0.8423, 0.359, 0.8003, 0.3938, 0.7838, 0.3775, 0.843, 0.3347, 0.8003, 0.3938, 0.7699, 0.4218, 0.7609, 0.4033, 0.7838, 0.3775, 0.8785, 0.5661, 0.8039, 0.5734, 0.8055, 0.5497, 0.8615, 0.5479, 0.8039, 0.5734, 0.7686, 0.5692, 0.763, 0.5489, 0.8055, 0.5497, 0.8615, 0.5479, 0.8055, 0.5497, 0.8019, 0.5155, 0.8769, 0.5276, 0.8055, 0.5497, 0.763, 0.5489, 0.7672, 0.5217, 0.8019, 0.5155, 0.8405, 0.6125, 0.7981, 0.5978, 0.8039, 0.5734, 0.8785, 0.5661, 0.7981, 0.5978, 0.7633, 0.588, 0.7686, 0.5692, 0.8039, 0.5734, 0.8464, 0.8926, 0.7982, 0.8902, 0.8006, 0.8676, 0.8481, 0.8735, 0.7982, 0.8902, 0.7449, 0.8861, 0.7623, 0.8653, 0.8006, 0.8676, 0.8769, 0.5276, 0.8019, 0.5155, 0.7958, 0.4915, 0.8393, 0.4777, 0.8019, 0.5155, 0.7672, 0.5217, 0.7612, 0.503, 0.7958, 0.4915, 0.844, 0.9238, 0.7959, 0.9255, 0.7982, 0.8902, 0.8464, 0.8926, 0.7959, 0.9255, 0.7579, 0.9195, 0.7449, 0.8861, 0.7982, 0.8902, 0.1716, 0.1131, 0.1452, 0.07625, 0.1668, 0.06514, 0.205, 0.1011, 0.1452, 0.07625, 0.1013, 0.0149, 0.1171, 3.3e-08, 0.1668, 0.06514, 0.1439, 0.1327, 0.1232, 0.09593, 0.1452, 0.07625, 0.1716, 0.1131, 0.1232, 0.09593, 0.08197, 0.02613, 0.1013, 0.0149, 0.1452, 0.07625, 0.1154, 0.1549, 0.09908, 0.1141, 0.1232, 0.09593, 0.1439, 0.1327, 0.09908, 0.1141, 0.06143, 0.03395, 0.08197, 0.02613, 0.1232, 0.09593, 0.09181, 0.172, 0.07877, 0.1274, 0.09908, 0.1141, 0.1154, 0.1549, 0.07877, 0.1274, 0.04074, 0.04034, 0.06143, 0.03395, 0.09908, 0.1141, 0.05923, 0.1839, 0.04635, 0.1448, 0.07877, 0.1274, 0.09181, 0.172, 0.04635, 0.1448, 0.02042, 0.04733, 0.04074, 0.04034, 0.07877, 0.1274, 0.02297, 0.189, 0.008132, 0.1368, 0.04635, 0.1448, 0.05923, 0.1839, 0.008132, 0.1368, 0.0, 0.05495, 0.02042, 0.04733, 0.04635, 0.1448, 0.6851, 0.1845, 0.6982, 0.1454, 0.7365, 0.1375, 0.7215, 0.1898, 0.6982, 0.1454, 0.7245, 0.04777, 0.7449, 0.05548, 0.7365, 0.1375, 0.6525, 0.1725, 0.6657, 0.1278, 0.6982, 0.1454, 0.6851, 0.1845, 0.6657, 0.1278, 0.7041, 0.0407, 0.7245, 0.04777, 0.6982, 0.1454, 0.629, 0.1553, 0.6454, 0.1145, 0.6657, 0.1278, 0.6525, 0.1725, 0.6454, 0.1145, 0.6834, 0.03423, 0.7041, 0.0407, 0.6657, 0.1278, 0.6005, 0.1329, 0.6213, 0.09618, 0.6454, 0.1145, 0.629, 0.1553, 0.6213, 0.09618, 0.6628, 0.02632, 0.6834, 0.03423, 0.6454, 0.1145, 0.5728, 0.1132, 0.5993, 0.07639, 0.6213, 0.09618, 0.6005, 0.1329, 0.5993, 0.07639, 0.6435, 0.015, 0.6628, 0.02632, 0.6213, 0.09618, 0.5393, 0.1012, 0.5777, 0.0652, 0.5993, 0.07639, 0.5728, 0.1132, 0.5777, 0.0652, 0.6277, 0.0, 0.6435, 0.015, 0.5993, 0.07639, 0.174, 0.4462, 0.1755, 0.4128, 0.2423, 0.4241, 0.25, 0.4461, 0.1755, 0.4128, 0.1625, 0.3571, 0.2111, 0.3401, 0.2423, 0.4241, 0.1221, 0.4394, 0.1196, 0.4055, 0.1755, 0.4128, 0.174, 0.4462, 0.1196, 0.4055, 0.1123, 0.3548, 0.1625, 0.3571, 0.1755, 0.4128, 0.25, 0.4461, 0.2423, 0.4241, 0.3015, 0.4019, 0.3103, 0.4233, 0.2423, 0.4241, 0.2111, 0.3401, 0.2479, 0.3062, 0.3015, 0.4019, 0.3103, 0.4233, 0.3015, 0.4019, 0.3436, 0.3151, 0.3718, 0.3628, 0.3015, 0.4019, 0.2479, 0.3062, 0.2762, 0.2533, 0.3436, 0.3151, 0.07737, 0.4268, 0.0729, 0.4072, 0.1196, 0.4055, 0.1221, 0.4394, 0.0729, 0.4072, 0.05984, 0.3512, 0.1123, 0.3548, 0.1196, 0.4055, 0.3718, 0.3628, 0.3436, 0.3151, 0.3536, 0.252, 0.3719, 0.2349, 0.3436, 0.3151, 0.2762, 0.2533, 0.3008, 0.2314, 0.3536, 0.252, 0.3719, 0.2349, 0.3902, 0.252, 0.4001, 0.3152, 0.3718, 0.3628, 0.3902, 0.252, 0.4431, 0.2315, 0.4677, 0.2534, 0.4001, 0.3152, 0.6214, 0.4401, 0.6241, 0.4062, 0.6708, 0.4081, 0.6662, 0.4277, 0.6241, 0.4062, 0.6315, 0.3554, 0.684, 0.352, 0.6708, 0.4081, 0.3718, 0.3628, 0.4001, 0.3152, 0.442, 0.4021, 0.4332, 0.4234, 0.4001, 0.3152, 0.4677, 0.2534, 0.4959, 0.3064, 0.442, 0.4021, 0.4332, 0.4234, 0.442, 0.4021, 0.5012, 0.4244, 0.4934, 0.4464, 0.442, 0.4021, 0.4959, 0.3064, 0.5326, 0.3405, 0.5012, 0.4244, 0.5694, 0.4467, 0.5681, 0.4134, 0.6241, 0.4062, 0.6214, 0.4401, 0.5681, 0.4134, 0.5813, 0.3577, 0.6315, 0.3554, 0.6241, 0.4062, 0.4934, 0.4464, 0.5012, 0.4244, 0.5681, 0.4134, 0.5694, 0.4467, 0.5012, 0.4244, 0.5326, 0.3405, 0.5813, 0.3577, 0.5681, 0.4134, 0.192, 0.6126, 0.205, 0.5404, 0.275, 0.5636, 0.2698, 0.6138, 0.2698, 0.6138, 0.275, 0.5636, 0.3089, 0.5734, 0.3089, 0.6066, 0.3715, 0.57, 0.3715, 0.5956, 0.3089, 0.6066, 0.3089, 0.5734, 0.1417, 0.5945, 0.1394, 0.5383, 0.205, 0.5404, 0.192, 0.6126, 0.1394, 0.5383, 0.1417, 0.5945, 0.104, 0.5871, 0.1059, 0.5423, 0.6373, 0.5431, 0.6391, 0.5879, 0.6012, 0.5953, 0.6038, 0.539, 0.5509, 0.6132, 0.5382, 0.5409, 0.6038, 0.539, 0.6012, 0.5953, 0.4341, 0.5736, 0.434, 0.6068, 0.3715, 0.5956, 0.3715, 0.57, 0.434, 0.6068, 0.4341, 0.5736, 0.468, 0.5639, 0.4731, 0.6142, 0.4731, 0.6142, 0.468, 0.5639, 0.5382, 0.5409, 0.5509, 0.6132, 0.1496, 0.7717, 0.2218, 0.7138, 0.2475, 0.7434, 0.1554, 0.7979, 0.2218, 0.7138, 0.2471, 0.6893, 0.2868, 0.7267, 0.2475, 0.7434, 0.1554, 0.7979, 0.2475, 0.7434, 0.2654, 0.788, 0.1766, 0.8207, 0.2475, 0.7434, 0.2868, 0.7267, 0.3068, 0.777, 0.2654, 0.788, 0.1766, 0.8207, 0.2654, 0.788, 0.2738, 0.8235, 0.2184, 0.8348, 0.2654, 0.788, 0.3068, 0.777, 0.3092, 0.8175, 0.2738, 0.8235, 0.2184, 0.8348, 0.2738, 0.8235, 0.2862, 0.8647, 0.2405, 0.869, 0.2738, 0.8235, 0.3092, 0.8175, 0.302, 0.8637, 0.2862, 0.8647, 0.293, 0.9116, 0.2819, 0.9052, 0.2862, 0.8647, 0.302, 0.8637, 0.2819, 0.9052, 0.2307, 0.9068, 0.2405, 0.869, 0.2862, 0.8647, 0.1563, 0.7319, 0.1839, 0.6886, 0.2218, 0.7138, 0.1496, 0.7717, 0.1839, 0.6886, 0.1858, 0.6758, 0.2471, 0.6893, 0.2218, 0.7138, 0.5927, 0.7725, 0.5207, 0.7143, 0.5587, 0.6893, 0.5862, 0.7327, 0.5207, 0.7143, 0.4955, 0.6898, 0.5569, 0.6764, 0.5587, 0.6893, 0.4401, 0.8639, 0.4558, 0.8649, 0.4599, 0.9055, 0.4489, 0.9119, 0.4558, 0.8649, 0.5015, 0.8694, 0.5112, 0.9073, 0.4599, 0.9055, 0.5015, 0.8694, 0.4558, 0.8649, 0.4684, 0.8239, 0.5237, 0.8354, 0.4558, 0.8649, 0.4401, 0.8639, 0.433, 0.8177, 0.4684, 0.8239, 0.5237, 0.8354, 0.4684, 0.8239, 0.4769, 0.7883, 0.5656, 0.8214, 0.4684, 0.8239, 0.433, 0.8177, 0.4355, 0.7772, 0.4769, 0.7883, 0.5656, 0.8214, 0.4769, 0.7883, 0.4949, 0.7438, 0.5869, 0.7986, 0.4769, 0.7883, 0.4355, 0.7772, 0.4557, 0.727, 0.4949, 0.7438, 0.5869, 0.7986, 0.4949, 0.7438, 0.5207, 0.7143, 0.5927, 0.7725, 0.4949, 0.7438, 0.4557, 0.727, 0.4955, 0.6898, 0.5207, 0.7143, 0.8925, 0.1305, 0.8692, 0.1304, 0.8693, 0.1032, 0.8914, 0.1057, 0.8692, 0.1304, 0.8441, 0.1303, 0.8427, 0.1026, 0.8693, 0.1032, 0.8912, 0.1553, 0.869, 0.1575, 0.8692, 0.1304, 0.8925, 0.1305, 0.869, 0.1575, 0.8424, 0.1579, 0.8441, 0.1303, 0.8692, 0.1304, 0.8912, 0.1553, 0.8916, 0.1869, 0.8685, 0.1918, 0.869, 0.1575, 0.8638, 0.2292, 0.8685, 0.1918, 0.8916, 0.1869, 0.885, 0.2272, 0.8922, 0.07417, 0.8914, 0.1057, 0.8693, 0.1032, 0.8692, 0.069, 0.8861, 0.03373, 0.8922, 0.07417, 0.8692, 0.069, 0.8649, 0.03149, 0.8424, 0.1579, 0.869, 0.1575, 0.8685, 0.1918, 0.8388, 0.1878, 0.8338, 0.2291, 0.8388, 0.1878, 0.8685, 0.1918, 0.8638, 0.2292, 0.8427, 0.1026, 0.8395, 0.07264, 0.8692, 0.069, 0.8693, 0.1032, 0.8649, 0.03149, 0.8692, 0.069, 0.8395, 0.07264, 0.8349, 0.03126, 0.8121, 0.1562, 0.8424, 0.1579, 0.8388, 0.1878, 0.8042, 0.1851, 0.8023, 0.2166, 0.8042, 0.1851, 0.8388, 0.1878, 0.8338, 0.2291, 0.8349, 0.03126, 0.8395, 0.07264, 0.8049, 0.07494, 0.8033, 0.04346, 0.8427, 0.1026, 0.8124, 0.104, 0.8049, 0.07494, 0.8395, 0.07264, 0.8106, 0.1301, 0.8121, 0.1562, 0.7833, 0.1605, 0.7812, 0.1299, 0.8124, 0.104, 0.8106, 0.1301, 0.7812, 0.1299, 0.7837, 0.09932, 0.7529, 0.102, 0.7837, 0.09932, 0.7812, 0.1299, 0.7449, 0.1297, 0.7449, 0.1297, 0.7812, 0.1299, 0.7833, 0.1605, 0.7526, 0.1575, 0.6378, 0.7994, 0.6475, 0.7854, 0.7169, 0.8356, 0.7068, 0.8492, 0.626, 0.8219, 0.6378, 0.7994, 0.7068, 0.8492, 0.701, 0.8605, 0.6173, 0.847, 0.626, 0.8219, 0.701, 0.8605, 0.6956, 0.8716, 0.6121, 0.8622, 0.6173, 0.847, 0.6956, 0.8716, 0.6889, 0.8879, 0.6018, 0.8875, 0.6121, 0.8622, 0.6889, 0.8879, 0.6851, 0.9001, 0.596, 0.9145, 0.6018, 0.8875, 0.6851, 0.9001, 0.6832, 0.9127, 0.7706, 0.9266, 0.7912, 0.9255, 0.7911, 0.9426, 0.7706, 0.941, 0.8231, 0.9281, 0.823, 0.941, 0.7911, 0.9426, 0.7912, 0.9255, 0.9185, 0.8124, 0.9211, 0.7939, 0.941, 0.7969, 0.9388, 0.8098, 0.9323, 0.7555, 0.938, 0.77, 0.9233, 0.7685, 0.9208, 0.756, 0.9076, 0.7568, 0.9208, 0.756, 0.9233, 0.7685, 0.903, 0.7771, 0.9185, 0.8124, 0.8954, 0.8017, 0.903, 0.7771, 0.9211, 0.7939, 0.9412, 0.7837, 0.903, 0.7771, 0.9233, 0.7685, 0.938, 0.77, 0.941, 0.7969, 0.9211, 0.7939, 0.903, 0.7771, 0.9412, 0.7837, 0.9333, 0.6872, 0.9487, 0.6882, 0.9487, 0.7014, 0.9274, 0.7011, 0.9333, 0.6872, 0.9274, 0.7011, 0.9065, 0.716, 0.9024, 0.6871, 0.9487, 0.7014, 0.9469, 0.7146, 0.9065, 0.716, 0.9274, 0.7011, 0.9082, 0.7399, 0.9065, 0.716, 0.9257, 0.7274, 0.9227, 0.741, 0.934, 0.7413, 0.9227, 0.741, 0.9257, 0.7274, 0.9414, 0.7279, 0.9469, 0.7146, 0.9414, 0.7279, 0.9257, 0.7274, 0.9065, 0.716, 0.934, 0.7413, 0.9323, 0.7555, 0.9208, 0.756, 0.9227, 0.741, 0.9082, 0.7399, 0.9227, 0.741, 0.9208, 0.756, 0.9076, 0.7568, 0.888, 0.7427, 0.9082, 0.7399, 0.9076, 0.7568, 0.8865, 0.7577, 0.934, 0.7413, 0.9574, 0.7448, 0.957, 0.7558, 0.9323, 0.7555, 0.9414, 0.7279, 0.9597, 0.7324, 0.9574, 0.7448, 0.934, 0.7413, 0.9323, 0.7555, 0.957, 0.7558, 0.9567, 0.7688, 0.938, 0.77, 0.7706, 0.941, 0.7463, 0.9436, 0.7449, 0.9334, 0.7706, 0.9266, 0.957, 0.7558, 0.9783, 0.7583, 0.9783, 0.7656, 0.9567, 0.7688, 0.9597, 0.7324, 0.9823, 0.7399, 0.9797, 0.7502, 0.9574, 0.7448, 0.9574, 0.7448, 0.9797, 0.7502, 0.9783, 0.7583, 0.957, 0.7558, 0.9783, 0.7656, 0.9783, 0.7583, 0.9862, 0.756, 0.9874, 0.7662, 0.8749, 0.79, 0.8818, 0.7771, 0.903, 0.7771, 0.8954, 0.8017, 0.8818, 0.7771, 0.8865, 0.7577, 0.9076, 0.7568, 0.903, 0.7771, 0.888, 0.7427, 0.8864, 0.7281, 0.9065, 0.716, 0.9082, 0.7399, 0.8864, 0.7281, 0.8851, 0.7078, 0.9024, 0.6871, 0.9065, 0.716, 0.8851, 0.7078, 0.8785, 0.6949, 0.8829, 0.6708, 0.9024, 0.6871, 0.9203, 0.8497, 0.9212, 0.8573, 0.9073, 0.8555, 0.9104, 0.8479, 0.9006, 0.6573, 0.9139, 0.6372, 0.9267, 0.6455, 0.9142, 0.6666, 0.913, 0.8301, 0.9104, 0.8479, 0.9023, 0.8463, 0.9005, 0.8228, 0.9142, 0.6666, 0.9267, 0.6455, 0.9342, 0.6488, 0.9286, 0.6643, 0.9268, 0.8356, 0.9203, 0.8497, 0.9104, 0.8479, 0.913, 0.8301, 0.939, 0.8159, 0.9268, 0.8356, 0.913, 0.8301, 0.9185, 0.8124, 0.9024, 0.6871, 0.9142, 0.6666, 0.9286, 0.6643, 0.9333, 0.6872, 0.9185, 0.8124, 0.913, 0.8301, 0.9005, 0.8228, 0.8954, 0.8017, 0.8829, 0.6708, 0.9006, 0.6573, 0.9142, 0.6666, 0.9024, 0.6871, 0.9851, 0.8155, 0.9864, 0.8082, 0.9957, 0.8082, 0.9939, 0.8186, 0.971, 0.6874, 0.9959, 0.6863, 0.9971, 0.6966, 0.9718, 0.7003, 0.4913, 0.9317, 0.4636, 0.9247, 0.4651, 0.9145, 0.4913, 0.9173, 0.9727, 0.675, 0.9964, 0.677, 0.9959, 0.6863, 0.971, 0.6874, 0.9636, 0.8018, 0.9864, 0.8082, 0.9851, 0.8155, 0.9613, 0.8147, 0.941, 0.7969, 0.9636, 0.8018, 0.9613, 0.8147, 0.9388, 0.8098, 0.9496, 0.6718, 0.9727, 0.675, 0.971, 0.6874, 0.9487, 0.6882, 0.5169, 0.9336, 0.4913, 0.9317, 0.4913, 0.9173, 0.5169, 0.9156, 0.9487, 0.6882, 0.971, 0.6874, 0.9718, 0.7003, 0.9487, 0.7014, 0.9869, 0.7858, 0.988, 0.7785, 0.9964, 0.7773, 0.996, 0.7879, 0.8231, 0.9281, 0.8487, 0.9344, 0.8472, 0.9436, 0.823, 0.941, 0.971, 0.7165, 0.9956, 0.7187, 0.9955, 0.7295, 0.971, 0.7301, 0.9668, 0.7725, 0.988, 0.7785, 0.9869, 0.7858, 0.9647, 0.7856, 0.02571, 0.9309, 0.001405, 0.9336, 0.0, 0.9234, 0.0257, 0.9165, 0.05161, 0.9325, 0.02571, 0.9309, 0.0257, 0.9165, 0.0516, 0.9145, 0.938, 0.77, 0.9668, 0.7725, 0.9647, 0.7856, 0.9412, 0.7837, 0.9469, 0.7146, 0.971, 0.7165, 0.971, 0.7301, 0.9414, 0.7279, 0.9896, 0.8003, 0.9907, 0.793, 1.0, 0.7928, 0.9984, 0.8031, 0.9678, 0.7872, 0.9907, 0.793, 0.9896, 0.8003, 0.9659, 0.8001, 0.08141, 0.9165, 0.109, 0.9234, 0.1076, 0.9336, 0.08142, 0.9309, 0.974, 0.7018, 0.9999, 0.7035, 1.0, 0.7141, 0.9741, 0.715, 0.5447, 0.9172, 0.5711, 0.9145, 0.5725, 0.9247, 0.5447, 0.9316, 0.5169, 0.9156, 0.5447, 0.9172, 0.5447, 0.9316, 0.5169, 0.9336, 0.9487, 0.7014, 0.974, 0.7018, 0.9741, 0.715, 0.9469, 0.7146, 0.0516, 0.9145, 0.08141, 0.9165, 0.08142, 0.9309, 0.05161, 0.9325, 0.9412, 0.7837, 0.9678, 0.7872, 0.9659, 0.8001, 0.941, 0.7969, 0.9293, 0.667, 0.9496, 0.6718, 0.9487, 0.6882, 0.9333, 0.6872, 0.1858, 0.6758, 0.1871, 0.6474, 0.2649, 0.65, 0.2471, 0.6893, 0.1871, 0.6474, 0.192, 0.6126, 0.2698, 0.6138, 0.2649, 0.65, 0.2471, 0.6893, 0.2649, 0.65, 0.3142, 0.6336, 0.3195, 0.6682, 0.2649, 0.65, 0.2698, 0.6138, 0.3089, 0.6066, 0.3142, 0.6336, 0.3715, 0.5956, 0.3714, 0.6286, 0.3142, 0.6336, 0.3089, 0.6066, 0.3714, 0.6286, 0.3713, 0.6696, 0.3195, 0.6682, 0.3142, 0.6336, 0.134, 0.6479, 0.1381, 0.6226, 0.1871, 0.6474, 0.1858, 0.6758, 0.1381, 0.6226, 0.1417, 0.5945, 0.192, 0.6126, 0.1871, 0.6474, 0.1417, 0.5945, 0.1381, 0.6226, 0.0995, 0.6106, 0.104, 0.5871, 0.1381, 0.6226, 0.134, 0.6479, 0.0945, 0.6336, 0.0995, 0.6106, 0.6391, 0.5879, 0.6435, 0.6115, 0.6048, 0.6234, 0.6012, 0.5953, 0.6435, 0.6115, 0.6504, 0.6341, 0.6088, 0.6487, 0.6048, 0.6234, 0.5569, 0.6764, 0.5557, 0.6481, 0.6048, 0.6234, 0.6088, 0.6487, 0.5557, 0.6481, 0.5509, 0.6132, 0.6012, 0.5953, 0.6048, 0.6234, 0.434, 0.6068, 0.4286, 0.6338, 0.3714, 0.6286, 0.3715, 0.5956, 0.4286, 0.6338, 0.4232, 0.6684, 0.3713, 0.6696, 0.3714, 0.6286, 0.4232, 0.6684, 0.4286, 0.6338, 0.4779, 0.6503, 0.4955, 0.6898, 0.4286, 0.6338, 0.434, 0.6068, 0.4731, 0.6142, 0.4779, 0.6503, 0.4955, 0.6898, 0.4779, 0.6503, 0.5557, 0.6481, 0.5569, 0.6764, 0.4779, 0.6503, 0.4731, 0.6142, 0.5509, 0.6132, 0.5557, 0.6481, 0.629, 0.1553, 0.5947, 0.2145, 0.5709, 0.1905, 0.6005, 0.1329, 0.6525, 0.1725, 0.6245, 0.2368, 0.5947, 0.2145, 0.629, 0.1553, 0.6005, 0.1329, 0.5709, 0.1905, 0.5373, 0.1828, 0.5728, 0.1132, 0.5393, 0.1012, 0.5728, 0.1132, 0.5373, 0.1828, 0.5065, 0.1705, 0.7215, 0.1898, 0.6872, 0.2621, 0.6558, 0.2491, 0.6851, 0.1845, 0.6851, 0.1845, 0.6558, 0.2491, 0.6245, 0.2368, 0.6525, 0.1725, 0.4959, 0.3064, 0.5709, 0.1905, 0.5947, 0.2145, 0.5326, 0.3405, 0.4677, 0.2534, 0.5373, 0.1828, 0.5709, 0.1905, 0.4959, 0.3064, 0.4431, 0.2315, 0.5065, 0.1705, 0.5373, 0.1828, 0.4677, 0.2534, 0.5326, 0.3405, 0.5947, 0.2145, 0.6245, 0.2368, 0.5813, 0.3577, 0.6315, 0.3554, 0.5813, 0.3577, 0.6245, 0.2368, 0.6558, 0.2491, 0.684, 0.352, 0.6315, 0.3554, 0.6558, 0.2491, 0.6872, 0.2621, 0.1732, 0.1901, 0.2068, 0.1826, 0.2762, 0.2533, 0.2479, 0.3062, 0.1494, 0.2141, 0.1732, 0.1901, 0.2479, 0.3062, 0.2111, 0.3401, 0.1196, 0.2362, 0.1494, 0.2141, 0.2111, 0.3401, 0.1625, 0.3571, 0.1732, 0.1901, 0.1439, 0.1327, 0.1716, 0.1131, 0.2068, 0.1826, 0.2068, 0.1826, 0.1716, 0.1131, 0.205, 0.1011, 0.2376, 0.1704, 0.1494, 0.2141, 0.1154, 0.1549, 0.1439, 0.1327, 0.1732, 0.1901, 0.1196, 0.2362, 0.09181, 0.172, 0.1154, 0.1549, 0.1494, 0.2141, 0.2068, 0.1826, 0.2376, 0.1704, 0.3008, 0.2314, 0.2762, 0.2533, 0.08833, 0.2484, 0.1123, 0.3548, 0.05984, 0.3512, 0.05692, 0.2614, 0.08833, 0.2484, 0.1196, 0.2362, 0.1625, 0.3571, 0.1123, 0.3548, 0.08833, 0.2484, 0.05692, 0.2614, 0.02297, 0.189, 0.05923, 0.1839, 0.08833, 0.2484, 0.05923, 0.1839, 0.09181, 0.172, 0.1196, 0.2362])
me_mehumanmale_001.materials.append(mat_material_001)
me_mehumanmale_001.materials.append(mat_material)
me_mehumanmale_001.use_remesh_preserve_volume = False
me_mehumanmale_001.use_remesh_preserve_attributes = False
me_mehumanmale_001.use_mirror_vertex_groups = False
me_mehumanmale_001.update()
arm_armalearm = bpy.data.armatures.new('arMaleArm')  # bones are not reproduced

# ---- objects
ob_lamp = bpy.data.objects.new('Lamp', light_spot)
ob_camera = bpy.data.objects.new('Camera', cam_camera)
ob_malearm = bpy.data.objects.new('MaleArm', arm_armalearm)
ob_humanmale = bpy.data.objects.new('HumanMale', me_mehumanmale_001)

# ---- transforms, parenting, visibility, modifiers, constraints
ob_lamp.location = (1.908, -6.422, 5.904)
ob_lamp.rotation_euler = (0.6503, 0.05522, 1.866)
ob_lamp.lock_rotations_4d = False
ob_lamp.empty_display_type = 'ARROWS'
ob_lamp.color = (0.0, 0.0, 0.0, 0.0)
ob_lamp.lineart.crease_threshold = 0.0
ob_camera.location = (2.91, -3.031, 3.796)
ob_camera.rotation_euler = (0.9746, -0.00698, 0.7737)
ob_camera.lock_rotations_4d = False
ob_camera.empty_display_type = 'ARROWS'
ob_camera.color = (0.0, 0.0, 0.0, 0.0)
ob_camera.display_type = 'WIRE'
ob_camera.lineart.crease_threshold = 0.0
ob_malearm.location = (0.0009925, -0.01891, 1.615)
ob_malearm.rotation_euler = (1.571, -0.0, -3.02e-07)
ob_malearm.scale = (0.5, 0.5, 0.5)
ob_malearm.lock_rotations_4d = False
ob_malearm.empty_display_type = 'ARROWS'
ob_malearm.color = (0.0, 0.0, 0.0, 1.0)
ob_malearm.lineart.crease_threshold = 0.0
ob_humanmale.location = (0.0008857, 0.0, 0.9877)
ob_humanmale.rotation_euler = (0.0, -0.0, -3.02e-07)
ob_humanmale.lock_rotations_4d = False
ob_humanmale.empty_display_type = 'ARROWS'
ob_humanmale.color = (0.0, 0.0, 0.0, 1.0)
ob_humanmale.lineart.crease_threshold = 0.0
_vg = ob_humanmale.vertex_groups.new(name='Head')
_vg.add([64, 66, 67, 130, 131, 132, 136, 137, 138, 139, 140, 141, 142, 143, 144, 145, 188, 189, 190, 191, 192, 193, 196, 197, 314, 315, 316, 317, 318, 319, 320, 321, 322, 323], 1.0, 'REPLACE')
_vg = ob_humanmale.vertex_groups.new(name='Thigh.Left')
_vg.add([170, 171, 172, 173, 174, 175, 210, 211, 212, 213, 214, 215, 284, 285, 286, 287, 288, 289], 1.0, 'REPLACE')
_vg = ob_humanmale.vertex_groups.new(name='Thigh.Right')
_vg.add([110, 111, 112, 113, 114, 115, 164, 165, 166, 167, 168, 169, 280, 281, 282, 283, 290, 291], 1.0, 'REPLACE')
_vg = ob_humanmale.vertex_groups.new(name='Shin.Left')
_vg.add([176, 177, 178, 179, 180, 181, 216, 217, 218, 219, 220, 221, 274, 275, 276, 277, 278, 279], 1.0, 'REPLACE')
_vg = ob_humanmale.vertex_groups.new(name='Shin.Right')
_vg.add([104, 105, 106, 107, 108, 109, 158, 159, 160, 161, 162, 163, 268, 269, 270, 271, 272, 273], 1.0, 'REPLACE')
_vg = ob_humanmale.vertex_groups.new(name='Forearm.Right')
_vg.add([68, 69, 70, 71, 72, 73, 80, 81, 82, 83, 84, 85, 146, 147, 148, 149, 150, 151], 1.0, 'REPLACE')
_vg = ob_humanmale.vertex_groups.new(name='Forearm.Left')
_vg.add([248, 249, 250, 251, 252, 253, 324, 325, 326, 327, 328, 329, 330, 331, 332, 333, 334, 335], 1.0, 'REPLACE')
_vg = ob_humanmale.vertex_groups.new(name='Upperarm.Left')
_vg.add([182, 183, 184, 185, 186, 187, 242, 243, 244, 245, 248, 249, 250, 251, 252, 253, 308, 309, 310, 311, 312, 313], 1.0, 'REPLACE')
_vg = ob_humanmale.vertex_groups.new(name='Upperarm.Right')
_vg.add([68, 69, 70, 71, 72, 73, 76, 77, 78, 79, 152, 153, 154, 155, 156, 157, 302, 303, 304, 305, 306, 307], 1.0, 'REPLACE')
_vg = ob_humanmale.vertex_groups.new(name='Back')
_vg.add([65, 74, 75, 76, 77, 78, 79, 86, 87, 88, 89, 90, 91, 92, 93, 94, 95, 128, 129, 133, 134, 135, 194, 195, 233, 234, 235, 236, 237, 238, 239, 240, 241, 242, 243, 244, 245, 246, 247, 255, 292, 293, 294, 295, 296, 297, 298, 299, 300, 301, 400, 401, 402, 403, 404, 405, 406, 407, 408, 409], 1.0, 'REPLACE')
_vg = ob_humanmale.vertex_groups.new(name='Foot.Right')
_vg.add([104, 105, 106, 107, 108, 109, 116, 117, 118, 119, 120, 121, 256, 257, 258, 259, 260, 261], 1.0, 'REPLACE')
_vg = ob_humanmale.vertex_groups.new(name='Toes.Right')
_vg.add([122, 123, 124, 125, 126, 127, 256, 257, 258, 259, 260, 261], 1.0, 'REPLACE')
_vg = ob_humanmale.vertex_groups.new(name='Foot.Left')
_vg.add([204, 205, 206, 207, 208, 209, 216, 217, 218, 219, 220, 221, 262, 263, 264, 265, 266, 267], 1.0, 'REPLACE')
_vg = ob_humanmale.vertex_groups.new(name='Toes.Left')
_vg.add([198, 199, 200, 201, 202, 203, 262, 263, 264, 265, 266, 267], 1.0, 'REPLACE')
_vg = ob_humanmale.vertex_groups.new(name='Thumb1.Right')
_vg.add([0, 34, 36, 38, 39, 40, 41], 1.0, 'REPLACE')
_vg = ob_humanmale.vertex_groups.new(name='Thumb2.Right')
_vg.add([38, 39, 40, 41, 42, 43, 44, 45], 1.0, 'REPLACE')
_vg = ob_humanmale.vertex_groups.new(name='Hand.Right')
_vg.add([0, 1, 2, 3, 4, 5, 6, 7, 8, 9, 34, 35, 36, 37, 54, 55, 56, 57, 58, 59, 60, 61, 62, 63, 80, 81, 82, 83, 84, 85], 1.0, 'REPLACE')
_vg = ob_humanmale.vertex_groups.new(name='Fingers1.Right')
_vg.add([1, 2, 4, 5, 6, 7, 10, 11, 12, 13, 18, 19, 20, 21, 26, 27, 28, 29, 50, 51, 52, 53, 54, 55, 56, 57], 1.0, 'REPLACE')
_vg = ob_humanmale.vertex_groups.new(name='Fingers2.Right')
_vg.add([10, 11, 12, 13, 14, 15, 16, 17, 18, 19, 20, 21, 22, 23, 24, 25, 26, 27, 28, 29, 30, 31, 32, 33, 46, 47, 48, 49, 50, 51, 52, 53], 1.0, 'REPLACE')
_vg = ob_humanmale.vertex_groups.new(name='Hand.Left')
_vg.add([330, 331, 332, 333, 334, 335, 336, 337, 338, 339, 340, 341, 342, 343, 344, 345, 362, 363, 364, 365, 390, 391, 392, 393, 394, 395, 396, 397, 398, 399], 1.0, 'REPLACE')
_vg = ob_humanmale.vertex_groups.new(name='Thumb1.Left')
_vg.add([358, 359, 360, 361, 363, 365, 399], 1.0, 'REPLACE')
_vg = ob_humanmale.vertex_groups.new(name='Thumb2.Left')
_vg.add([354, 355, 356, 357, 358, 359, 360, 361], 1.0, 'REPLACE')
_vg = ob_humanmale.vertex_groups.new(name='Fingers1.Left')
_vg.add([342, 343, 344, 345, 346, 347, 348, 349, 370, 371, 372, 373, 378, 379, 380, 381, 386, 387, 388, 389, 392, 393, 394, 395, 397, 398], 1.0, 'REPLACE')
_vg = ob_humanmale.vertex_groups.new(name='Fingers2.Left')
_vg.add([346, 347, 348, 349, 350, 351, 352, 353, 366, 367, 368, 369, 370, 371, 372, 373, 374, 375, 376, 377, 378, 379, 380, 381, 382, 383, 384, 385, 386, 387, 388, 389], 1.0, 'REPLACE')
_vg = ob_humanmale.vertex_groups.new(name='Hip')
_vg.add([96, 97, 98, 99, 100, 101, 102, 103, 222, 223, 224, 225, 226, 227, 228, 229, 230, 231, 232, 254], 1.0, 'REPLACE')
_m = ob_humanmale.modifiers.new('Armature', 'ARMATURE')
_m.object = ob_malearm
_m = ob_humanmale.modifiers.new('EdgeSplit', 'EDGE_SPLIT')
_m.use_edge_angle = False

# ---- collection membership
col_collection_1.objects.link(ob_lamp)
col_collection_1.objects.link(ob_camera)
col_collection_1.objects.link(ob_malearm)
col_collection_1.objects.link(ob_humanmale)

# ---- scene / render settings (as saved in the file)
scene.camera = ob_camera
scene.frame_start = 1; scene.frame_end = 12; scene.frame_set(1)
scene.render.engine = 'BLENDER_EEVEE_NEXT'
scene.render.image_settings.compression = 90
scene.render.resolution_x = 512
scene.render.resolution_y = 512
scene.render.pixel_aspect_x = 100.0
scene.render.pixel_aspect_y = 100.0
scene.render.fps = 25
scene.render.dither_intensity = 0.0
scene.render.use_compositing = False
scene.render.use_sequencer = False
scene.render.use_bake_selected_to_active = True
scene.render.bake_margin = 2
scene.render.bake_bias = 0.0
scene.render.use_stamp_time = False
scene.render.use_stamp_date = False
scene.render.use_stamp_frame = False
scene.render.use_stamp_camera = False
scene.render.use_stamp_scene = False
scene.render.use_stamp_filename = False
scene.render.use_stamp_render_time = False
scene.render.stamp_font_size = 0
scene.cycles.use_denoising = False
scene.cycles.samples = 10
scene.cycles.sampling_pattern = 'TABULATED_SOBOL'
scene.cycles.light_sampling_threshold = 0.0
scene.cycles.use_adaptive_sampling = False
scene.cycles.use_light_tree = False
scene.cycles.blur_glossy = 0.0
scene.cycles.volume_bounces = 1
scene.cycles.pixel_filter_type = 'GAUSSIAN'
scene.cycles.sample_clamp_indirect = 0.0
scene.view_settings.view_transform = 'Raw'
bpy.context.view_layer.update()
